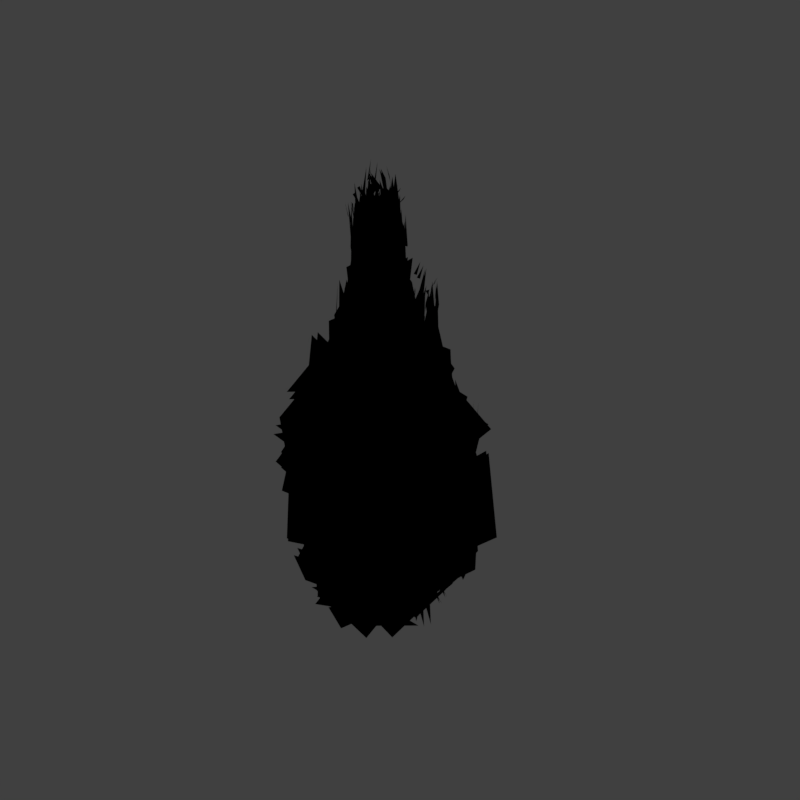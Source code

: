 # Source: wchg_V001.blend  (saved by Blender 2.79.0; exported with 4.5.12 LTS)
import bpy
from mathutils import Matrix  # noqa: F401  (used for matrix-valued properties, if any)

bpy.ops.wm.read_factory_settings(use_empty=True)
scene = bpy.context.scene
scene.name = 'Scene'

# ---- collections
col_collection_1 = bpy.data.collections.new('Collection 1'); scene.collection.children.link(col_collection_1)
col_collection_11 = bpy.data.collections.new('Collection 11'); scene.collection.children.link(col_collection_11)
col_collection_11.hide_render = True
col_collection_11.hide_viewport = True

# ---- materials (node trees are filled in below, after node groups)
mat_bark_001 = bpy.data.materials.new('Bark.001')
mat_bark_001.alpha_threshold = 0.0
mat_bark_001.use_transparent_shadow = False
mat_bark_001.diffuse_color = (0.3728, 0.2156, 0.1402, 1.0)
mat_bark_001.roughness = 0.5
mat_bark_001.specular_intensity = 0.173
mat_bark_001.line_color = (0.0, 0.0, 0.0, 1.0)
mat_bark_stump_001 = bpy.data.materials.new('Bark_stump.001')
mat_bark_stump_001.alpha_threshold = 0.0
mat_bark_stump_001.use_transparent_shadow = False
mat_bark_stump_001.roughness = 0.5
mat_bush_alpha_sansdisplace = bpy.data.materials.new('bush alpha sansdisplace')
mat_bush_alpha_sansdisplace.alpha_threshold = 0.0
mat_bush_alpha_sansdisplace.use_transparent_shadow = False
mat_bush_alpha_sansdisplace.diffuse_color = (0.04854, 0.2575, 0.05741, 1.0)
mat_bush_alpha_sansdisplace.specular_color = (0.07653, 0.1751, 0.1558)
mat_bush_alpha_sansdisplace.roughness = 0.5
mat_bush_alpha_sansdisplace.specular_intensity = 0.8498
mat_bush = bpy.data.materials.new('Bush')
mat_bush.alpha_threshold = 0.0
mat_bush.use_transparent_shadow = False
mat_bush.diffuse_color = (0.009864, 0.1252, 0.05518, 1.0)
mat_bush.specular_color = (0.07079, 0.1989, 0.149)
mat_bush.roughness = 0.5
mat_bush.specular_intensity = 1.0
mat_material = bpy.data.materials.new('Material')
mat_material.alpha_threshold = 0.0
mat_material.use_transparent_shadow = False
mat_material.roughness = 0.5
mat_material.line_color = (0.0, 0.0, 0.0, 1.0)

# ---- material node trees

# ---- world
world_world = bpy.data.worlds.new('World'); scene.world = world_world
world_world.color = (0.05088, 0.05088, 0.05088)
world_world.use_sun_shadow = False
world_world.sun_shadow_jitter_overblur = 0.0
world_world.cycles.sampling_method = 'MANUAL'

# ---- cameras
cam_camera = bpy.data.cameras.new('Camera')
cam_camera.type = 'ORTHO'
cam_camera.sensor_fit = 'HORIZONTAL'
cam_camera.clip_start = 220.0
cam_camera.clip_end = 340.0
cam_camera.lens = 35.0
cam_camera.sensor_width = 1.0
cam_camera.sensor_height = 18.0
cam_camera.ortho_scale = 8.486
cam_camera.shift_x = -0.000345
cam_camera.shift_y = 0.25
cam_camera.dof.focus_distance = 0.0
cam_camera.dof.aperture_fstop = 128.0
cam_camera.dof.aperture_blades = 6

# ---- lights
light_lightdome = bpy.data.lights.new('LightDome', 'SUN')
light_lightdome.transmission_factor = 0.0
light_lightdome.angle = 0.1993
light_lightdome.energy = 0.3
light_lightdome.shadow_buffer_clip_start = 0.5
light_lightdome.shadow_soft_size = 0.1
light_lightdome.shadow_cascade_max_distance = 1000.0
light_fillerlight = bpy.data.lights.new('FillerLight', 'SUN')
light_fillerlight.transmission_factor = 0.0
light_fillerlight.angle = 0.9273
light_fillerlight.energy = 0.5
light_fillerlight.shadow_buffer_clip_start = 0.5
light_fillerlight.shadow_soft_size = 0.5
light_fillerlight.shadow_cascade_max_distance = 1000.0
light_mainlight = bpy.data.lights.new('MainLight', 'SUN')
light_mainlight.transmission_factor = 0.0
light_mainlight.angle = 0.9273
light_mainlight.energy = 1.3
light_mainlight.shadow_buffer_clip_start = 0.5
light_mainlight.shadow_soft_size = 0.5
light_mainlight.shadow_cascade_max_distance = 1000.0

# ---- meshes
me_circle_001 = bpy.data.meshes.new('Circle.001')
me_circle_001.from_pydata([(0.0, 1.0, 0.0), (-0.3827, 0.9239, 0.0), (-0.7071, 0.7071, 0.0), (-0.9239, 0.3827, 0.0), (-1.0, -4.371e-08, 0.0), (-0.9239, -0.3827, 0.0), (-0.7071, -0.7071, 0.0), (-0.3827, -0.9239, 0.0), (-1.51e-07, -1.0, 0.0), (0.3827, -0.9239, 0.0), (0.7071, -0.7071, 0.0), (0.9239, -0.3827, 0.0), (1.0, 1.192e-08, 0.0), (0.9239, 0.3827, 0.0), (0.7071, 0.7071, 0.0), (0.3827, 0.9239, 0.0), (0.0, 1.0, 1.9), (-0.3827, 0.9239, 1.9), (-0.7071, 0.7071, 1.9), (-0.9239, 0.3827, 1.9), (-1.0, -4.371e-08, 1.9), (-0.9239, -0.3827, 1.9), (-0.7071, -0.7071, 1.9), (-0.3827, -0.9239, 1.9), (-1.51e-07, -1.0, 1.9), (0.3827, -0.9239, 1.9), (0.7071, -0.7071, 1.9), (0.9239, -0.3827, 1.9), (1.0, 1.192e-08, 1.9), (0.9239, 0.3827, 1.9), (0.7071, 0.7071, 1.9), (0.3827, 0.9239, 1.9), (-4.005e-08, 2.794e-09, 1.9), (2.35, -2.806, 2.616), (-2.204, -2.757, 2.577), (-3.535, 1.59, 2.67), (1.887, 3.446, 2.534)], [], [(11, 27, 26, 10), (4, 20, 19, 3), (12, 28, 27, 11), (5, 21, 20, 4), (13, 29, 28, 12), (6, 22, 21, 5), (14, 30, 29, 13), (7, 23, 22, 6), (15, 31, 30, 14), (8, 24, 23, 7), (1, 17, 16, 0), (0, 16, 31, 15), (9, 25, 24, 8), (2, 18, 17, 1), (10, 26, 25, 9), (3, 19, 18, 2), (16, 32, 31), (25, 32, 24), (18, 32, 17), (26, 32, 25), (19, 32, 18), (27, 32, 26), (20, 32, 19), (28, 32, 27), (21, 32, 20), (29, 32, 28), (22, 32, 21), (30, 32, 29), (23, 32, 22), (31, 32, 30), (24, 32, 23), (17, 32, 16)])
me_circle_001.polygons.foreach_set('use_smooth', [True] * 32)
me_circle_001.polygons.foreach_set('material_index', [0, 0, 0, 0, 0, 0, 0, 0, 0, 0, 0, 0, 0, 0, 0, 0, 1, 1, 1, 1, 1, 1, 1, 1, 1, 1, 1, 1, 1, 1, 1, 1])
_uv = me_circle_001.uv_layers.new(name='UVMap')
_uv.uv.foreach_set('vector', [0.8256, 0.449, 0.03922, 0.449, 0.03922, 0.4719, 0.8256, 0.4719, 0.8256, 0.2426, 0.03922, 0.2426, 0.03922, 0.2655, 0.8256, 0.2655, 0.8256, 0.4261, 0.03922, 0.4261, 0.03922, 0.449, 0.8256, 0.449, 0.8256, 0.5866, 0.03922, 0.5866, 0.03922, 0.6095, 0.8256, 0.6095, 0.8256, 0.4031, 0.03922, 0.4031, 0.03922, 0.4261, 0.8256, 0.4261, 0.8256, 0.5637, 0.03922, 0.5637, 0.03922, 0.5866, 0.8256, 0.5866, 0.8256, 0.3802, 0.03922, 0.3802, 0.03922, 0.4031, 0.8256, 0.4031, 0.8256, 0.5407, 0.03922, 0.5407, 0.03922, 0.5637, 0.8256, 0.5637, 0.8256, 0.3573, 0.03922, 0.3573, 0.03922, 0.3802, 0.8256, 0.3802, 0.8256, 0.5178, 0.03922, 0.5178, 0.03922, 0.5407, 0.8256, 0.5407, 0.8256, 0.3114, 0.03922, 0.3114, 0.03922, 0.3343, 0.8256, 0.3343, 0.8256, 0.3343, 0.03922, 0.3343, 0.03922, 0.3573, 0.8256, 0.3573, 0.8256, 0.4949, 0.03922, 0.4949, 0.03922, 0.5178, 0.8256, 0.5178, 0.8256, 0.2885, 0.03922, 0.2885, 0.03922, 0.3114, 0.8256, 0.3114, 0.8256, 0.4719, 0.03922, 0.4719, 0.03922, 0.4949, 0.8256, 0.4949, 0.8256, 0.2655, 0.03922, 0.2655, 0.03922, 0.2885, 0.8256, 0.2885, 0.5, 1.0, 0.5, 0.5, 0.6913, 0.9619, 0.6913, 0.03806, 0.5, 0.5, 0.5, 0.0, 0.1464, 0.8536, 0.5, 0.5, 0.3087, 0.9619, 0.8536, 0.1464, 0.5, 0.5, 0.6913, 0.03806, 0.03806, 0.6913, 0.5, 0.5, 0.1464, 0.8536, 0.9619, 0.3087, 0.5, 0.5, 0.8536, 0.1464, 0.0, 0.5, 0.5, 0.5, 0.03806, 0.6913, 1.0, 0.5, 0.5, 0.5, 0.9619, 0.3087, 0.03806, 0.3087, 0.5, 0.5, 0.0, 0.5, 0.9619, 0.6913, 0.5, 0.5, 1.0, 0.5, 0.1464, 0.1464, 0.5, 0.5, 0.03806, 0.3087, 0.8536, 0.8536, 0.5, 0.5, 0.9619, 0.6913, 0.3087, 0.03806, 0.5, 0.5, 0.1464, 0.1464, 0.6913, 0.9619, 0.5, 0.5, 0.8536, 0.8536, 0.5, 0.0, 0.5, 0.5, 0.3087, 0.03806, 0.3087, 0.9619, 0.5, 0.5, 0.5, 1.0])
me_circle_001.materials.append(mat_bark_001)
me_circle_001.materials.append(mat_bark_stump_001)
me_circle_001.use_remesh_preserve_volume = False
me_circle_001.use_remesh_preserve_attributes = False
me_circle_001.use_mirror_vertex_groups = False
me_circle_001.update()
me_cube_001 = bpy.data.meshes.new('Cube.001')
me_cube_001.from_pydata([(-2.0, -2.0, 0.0), (-2.0, -2.0, 1.633), (-2.0, 2.0, 0.0), (-2.0, 2.0, 1.633), (2.0, -2.0, 0.0), (2.0, -2.0, 1.633), (2.0, 2.0, 0.0), (2.0, 2.0, 1.633)], [], [(0, 1, 3, 2), (2, 3, 7, 6), (6, 7, 5, 4), (4, 5, 1, 0), (2, 6, 4, 0), (7, 3, 1, 5)])
me_cube_001.use_remesh_preserve_volume = False
me_cube_001.use_remesh_preserve_attributes = False
me_cube_001.use_mirror_vertex_groups = False
me_cube_001.update()
me_plane = bpy.data.meshes.new('Plane')
me_plane.from_pydata([(-1.0, -1.0, 0.0), (1.0, -1.0, 0.0), (-1.0, 1.0, 0.0), (1.0, 1.0, 0.0), (-0.8333, -1.0, 0.0), (-0.5, -1.0, 0.0), (-0.1667, -1.0, 0.0), (0.1667, -1.0, 0.0), (0.5, -1.0, 0.0), (0.8333, -1.0, 0.0), (0.8333, 1.0, 0.0), (0.5, 1.0, 0.0), (0.1667, 1.0, 0.0), (-0.1667, 1.0, 0.0), (-0.5, 1.0, 0.0), (-0.8333, 1.0, 0.0), (-1.0, 0.0, 0.0), (1.0, 0.0, 0.0), (-0.8333, 0.0, 0.0), (-0.5, 0.0, 0.0), (-0.1667, 0.0, 0.0), (0.1667, 0.0, 0.0), (0.5, 0.0, 0.0), (0.8333, 0.0, 0.0)], [], [(23, 17, 3, 10), (16, 18, 15, 2), (20, 13, 14, 19), (21, 12, 13, 20), (22, 11, 12, 21), (23, 10, 11, 22), (4, 5, 19, 18), (8, 9, 23, 22), (7, 8, 22, 21), (6, 7, 21, 20), (5, 6, 20, 19), (0, 4, 18, 16), (9, 1, 17, 23), (19, 14, 15, 18)])
me_plane.use_remesh_preserve_volume = False
me_plane.use_remesh_preserve_attributes = False
me_plane.use_mirror_vertex_groups = False
me_plane.update()
me_icosphere_001 = bpy.data.meshes.new('Icosphere.001')
me_icosphere_001.from_pydata([(-0.101, 0.1, 2.053), (0.04928, 0.3112, 1.347), (-0.03143, 0.09605, -0.1543), (-0.08874, 0.04922, 2.098), (0.0977, -0.02429, 2.025), (0.07636, -0.05538, 1.725), (0.2928, 0.2193, 1.302), (0.3912, 0.2455, 0.2032), (0.2099, 0.3026, -0.1414), (0.02355, 0.1634, -0.1298), (0.1083, -0.05709, 2.043), (0.1279, -0.07555, 1.703), (0.3244, -0.165, 1.552), (0.6576, 0.2307, 0.5388), (0.5348, -0.05165, 0.07031), (0.2122, 0.03775, -0.06918), (0.02902, -0.2086, 2.048), (0.08595, -0.1808, 1.969), (0.2126, -0.2567, 1.243), (0.2364, -0.04915, 0.03577), (0.2426, -0.1357, -0.1111), (0.08884, -0.06788, -0.1046), (-0.01144, -0.2142, 2.069), (0.03206, -0.1694, 1.807), (0.06279, -0.2454, 1.46), (-0.1347, -0.3575, 0.217), (0.08234, -0.459, -0.01264), (-0.06284, -0.1326, -0.1435), (-0.1444, -0.07982, 2.0), (-0.1156, -0.07807, 2.031), (-0.1607, -0.2481, 1.292), (-0.1548, -0.09956, 0.1328), (-0.3756, -0.2874, -0.04943), (-0.1347, -0.09797, -0.1064), (-0.1418, -0.02377, 1.903), (-0.1902, 0.05224, 1.826), (-0.3, -0.01162, 1.382), (-0.7331, -0.06225, 0.1807), (-0.3348, 0.03262, 0.02048), (-0.1343, 0.09163, -0.06614), (-0.1454, 0.091, 2.116), (-0.1103, 0.1434, 1.706), (-0.2475, 0.2423, 1.33), (-0.05936, 0.2756, 0.07258), (-0.1885, 0.285, -0.06532), (-0.07452, 0.1069, -0.1208), (-0.06311, 0.1788, 1.753), (0.07377, 0.3627, 0.06043), (-0.03334, 0.4825, -0.09852), (0.08558, 0.3206, -0.09812), (0.26, 0.4112, 1.094), (0.4651, 0.5579, 0.8358), (0.2209, 0.4484, 0.295), (0.448, 0.01797, 1.362), (0.4781, 0.2432, 0.8028), (0.4858, 0.2071, 0.9961), (0.224, -0.4694, 1.332), (0.4386, -0.5946, 0.7286), (0.5016, -0.1241, 0.2379), (-0.01091, -0.4048, 1.336), (0.2166, -0.4129, 1.046), (-0.08131, -0.5517, 0.8036), (-0.4351, -0.371, 1.162), (-0.5309, -0.5865, 1.046), (-0.4152, -0.2246, 0.6255), (-0.4247, -0.05955, 1.275), (-0.7087, -0.1124, 1.005), (-0.6711, -0.1171, 0.8168), (-0.3138, 0.3214, 1.248), (-0.3213, 0.3501, 0.9226), (-0.0515, 0.473, 0.7562), (-0.04763, 0.4334, 1.13), (-0.1174, 0.6171, 1.137), (0.353, 0.4094, 0.6609), (0.3187, 0.5267, 0.04431), (0.5758, -0.123, 0.2275), (0.4417, -0.315, 0.1826), (0.03494, -0.252, -0.05221), (-0.3131, -0.3669, 0.3058), (-0.5252, 0.0894, 0.1306), (-0.1684, 0.3462, 0.1711), (-0.1541, 0.4045, 0.1148), (0.1392, 0.212, 1.679), (0.1875, -0.1115, 1.669), (0.2028, -0.2338, 1.474), (-0.06327, -0.234, 1.767), (-0.2323, -0.2498, 1.548), (-0.2411, 0.01468, 1.683), (-0.1723, 0.1863, 1.656), (-0.04642, 0.2385, 1.546), (0.04149, 0.2361, 1.564), (-0.04922, 0.2532, 1.659), (0.04367, 0.1096, 1.613), (-0.05834, 0.3656, 1.336), (0.08987, 0.2442, 1.546), (-0.03577, 0.3165, 1.522), (0.05869, 0.06762, 1.994), (0.02752, 0.04663, 2.069), (0.08686, 0.08826, 2.23), (0.02313, 0.09926, 2.055), (-0.0729, 0.14, 2.164), (-0.03328, 0.08885, 2.198), (0.1335, -0.2897, 1.621), (0.2375, -0.1362, 1.53), (0.3261, -0.1205, 1.296), (0.2975, -0.1801, 1.313), (0.3262, -0.4755, 1.068), (0.3323, -0.1237, 1.096), (-0.09943, -0.1774, 2.055), (-0.1744, -0.1311, 2.139), (-0.1547, -0.1341, 2.151), (-0.05008, -0.1712, 1.893), (-0.0002772, -0.1484, 1.929), (-0.1087, -0.1604, 2.084), (-0.1961, -0.03961, 1.994), (-0.1399, -0.01026, 1.982), (-0.1575, 0.008652, 1.816), (-0.172, -0.08416, 1.914), (-0.1565, -0.1079, 1.953), (-0.09631, -0.1288, 1.751), (-0.3659, -0.2018, 0.2818), (-0.2253, -0.2836, 0.5568), (-0.1493, -0.49, 0.2007), (-0.06635, -0.4875, 0.5561), (0.06097, -0.1645, 0.08456), (0.1153, -0.4401, 0.216), (-0.1392, 0.2297, -0.1288), (0.01914, 0.1146, -0.08798), (-0.02743, 0.1489, -0.09397), (-0.01954, 0.2142, -0.1317), (0.1363, 0.1989, -0.04652), (0.01367, 0.1517, -0.07174), (-0.395, 0.07678, -0.03738), (-0.4878, -0.04018, -0.06541), (-0.36, 0.05113, -0.1138), (-0.2288, 0.08041, -0.1404), (-0.1545, 0.1411, -0.1393), (-0.132, 0.1222, -0.1249), (-0.1364, 0.09216, 1.996), (-0.04172, 0.05485, 1.732), (-0.1684, 0.098, 1.948), (-0.1807, 0.1559, 1.569), (-0.1167, 0.1367, 1.68), (-0.1766, 0.123, 1.612), (0.05361, 0.3972, 0.3762), (-0.07413, 0.6074, 0.06726), (0.09661, 0.5029, 0.109), (-0.07953, 0.5018, 0.05313), (0.07224, 0.303, -0.009519), (0.1337, 0.3972, 0.01853), (0.28, 0.5785, 1.002), (-0.09685, 0.7621, 0.944), (0.09362, 0.447, 1.202), (-0.09237, 0.657, 0.3793), (-0.02101, 0.2454, 0.9504), (-0.0367, 0.8183, 0.862), (0.03908, -0.08016, 2.206), (0.07273, -0.1618, 2.082), (0.01282, -0.165, 2.066), (0.06867, -0.03806, 2.23), (0.1077, -0.1093, 1.895), (0.09646, 0.04665, 2.187), (0.1045, -0.1631, 2.003), (0.1848, -0.06705, 1.856), (0.1936, 0.01848, 1.864), (0.1069, -0.1782, 1.786), (-0.007111, -0.132, 1.763), (0.1513, -0.1059, 1.881), (0.5325, -0.2729, 0.9208), (0.7087, -0.216, 0.3107), (0.4345, 0.1017, 0.3493), (0.1128, -0.5402, 0.3019), (0.5458, -0.2114, 0.9525), (0.2667, -0.5214, 0.8475), (0.2157, -0.1397, 1.772), (0.08541, -0.2185, 1.72), (0.1954, -0.04218, 1.503), (0.2406, -0.4749, 1.155), (0.5334, -0.1523, 0.8268), (0.5131, -0.2921, 1.134), (-0.01416, -0.02263, -0.04295), (-0.1728, -0.01523, -0.1405), (-0.1311, 0.0288, -0.1406), (0.01081, -0.1695, -0.09599), (0.05918, -0.08222, -0.1035), (-0.01796, -0.078, -0.1481), (-0.2968, -0.2175, -0.07722), (-0.1794, -0.1115, -0.08968), (-0.1729, -0.3372, -0.02805), (-0.1993, -0.02887, 1.513), (-0.3064, -0.01522, 1.655), (-0.2599, -0.03971, 1.527), (-0.6056, -0.1465, 0.5914), (-0.5827, 0.2485, 0.7381), (-0.331, 0.2798, 0.5235), (-0.4981, 0.5482, 0.5137), (-0.6597, 0.4523, 0.7369), (-0.4539, 0.355, 0.89), (-0.5231, -0.05615, 0.07508), (-0.5256, -0.01626, 0.2316), (-0.4588, 0.05711, -0.009019), (-0.2786, 0.3838, 0.0009856), (-0.271, 0.1911, 0.2717), (-0.3697, 0.2046, 0.04425), (-0.33, 0.1866, 1.131), (-0.4149, 0.1463, 0.9768), (-0.2952, 0.4848, 1.093), (-0.3615, 0.2, -0.02656), (-0.193, 0.3181, 0.02069), (-0.102, 0.2733, 0.009571), (0.0628, -0.4159, 1.23), (-0.1181, -0.4665, 1.083), (0.1431, -0.3429, 1.068), (-0.1572, -0.2225, 1.08), (-0.2425, -0.3028, 1.176), (-0.3072, -0.3575, 1.301), (0.1502, 0.01111, 1.581), (0.12, 0.2642, 1.612), (0.2019, 0.1293, 1.542), (0.3077, -0.02534, 1.588), (0.2364, 0.08615, 1.64), (0.2625, 0.1302, 1.556), (0.1638, 0.2482, 1.515), (0.2033, 0.3649, 1.402), (0.2842, 0.0868, 1.524), (0.387, 0.15, 1.356), (0.3106, 0.06717, 1.58), (0.374, -0.03115, 1.228), (0.1785, 0.04689, 0.4891), (-0.01881, 0.4359, 0.4392), (0.2451, 0.4754, 0.04457), (0.146, 0.3697, 0.266), (0.3922, 0.1969, 0.3849), (0.3792, 0.1754, 0.03074), (0.4452, 0.1169, 0.04803), (0.2909, 0.3984, 0.09224), (0.3202, 0.08874, -0.03233), (0.178, 0.1512, -0.06008), (0.1249, 0.1008, -0.08603), (0.09951, 0.09491, -0.1502), (-0.003659, 0.4092, 1.307), (0.1327, 0.4674, 1.206), (0.08553, 0.2228, 1.288), (-0.1156, 0.1245, 2.169), (-0.1904, 0.01109, 2.199), (-0.1195, 0.03983, 1.972), (0.5934, -0.04875, 0.1426), (0.5176, 0.2588, 0.05644), (0.4857, -0.1953, 0.6057), (0.5008, 0.1847, -0.0223), (0.3974, -0.1365, -0.01199), (0.5451, 0.07339, 0.2889), (0.2996, -0.1773, -0.06486), (0.2881, 0.1133, -0.1656), (0.3931, -0.2242, 0.06015), (0.06229, 0.04426, -0.1016), (0.08951, -0.06267, -0.1555), (0.112, -0.03152, -0.1459), (0.3757, -0.5222, 0.1661), (0.2629, -0.1133, -0.05874), (0.359, -0.3039, -0.01177), (0.03395, -0.484, 0.02513), (0.1074, -0.5022, 0.1101), (-0.08451, -0.6048, 0.2306), (0.3248, -0.3903, 0.007725), (0.346, -0.4337, 0.04202), (0.234, -0.2762, -0.06987), (0.1537, -0.1209, -0.1099), (0.03328, -0.1039, -0.1633), (0.05056, -0.1267, -0.1401), (-0.08035, -0.1411, 1.966), (-0.059, -0.1782, 1.959), (-0.04764, -0.146, 1.706), (0.04876, -0.2138, 1.606), (-0.01229, -0.3091, 1.513), (0.09239, -0.1883, 1.485), (-0.262, -0.2414, 1.367), (-0.2816, -0.2431, 1.506), (-0.1512, -0.2226, 1.376), (-0.08102, -0.3827, 1.508), (0.1093, -0.2732, 1.285), (0.002102, -0.4129, 1.303), (-0.1199, -0.808, 0.7517), (0.06695, -0.2744, 0.7893), (-0.05108, -0.6695, 1.107), (0.1023, -0.2264, 0.4206), (-0.1514, -0.3733, 0.517), (0.2317, -0.371, 0.8266), (-0.1531, -0.1007, 2.019), (-0.1403, 0.0113, 2.009), (-0.1755, -0.0413, 2.101), (-0.1211, -0.2029, 1.469), (-0.1817, -0.1669, 1.63), (-0.1532, -0.204, 1.63), (-0.6456, -0.4615, 0.8951), (-0.287, -0.563, 0.9746), (-0.2952, -0.5082, 0.8247), (-0.1084, -0.1844, 0.5788), (-0.4358, -0.5696, 0.7762), (-0.4571, -0.4854, 0.5943), (-0.1661, -0.3548, 0.08241), (-0.3896, -0.1963, 0.1289), (-0.2425, -0.1759, -0.03327), (-0.317, 0.005468, 1.445), (-0.3072, -0.02437, 1.339), (-0.2878, 0.01247, 1.514), (-0.3634, -0.006861, 1.095), (-0.4762, 0.0981, 1.214), (-0.4344, -0.0124, 1.177), (0.02823, 0.1338, 1.766), (0.04501, 0.1888, 1.822), (0.04332, 0.0112, 1.679), (-0.2304, 0.2654, 1.419), (-0.2687, 0.2351, 1.452), (-0.1753, 0.2221, 1.485), (-0.2912, 0.2884, 1.125), (-0.2018, 0.1287, 1.235), (-0.1599, 0.3696, 1.196), (-0.154, 0.08563, 0.3493), (-0.528, 0.283, 0.1809), (-0.1264, 0.2762, 0.3086), (0.0639, 0.4434, 0.368), (-0.2769, 0.4712, 0.3068), (-0.008087, 0.1674, 0.3999), (0.3627, 0.09875, 1.337), (0.3249, 0.3294, 1.391), (0.4812, 0.2356, 1.086), (0.3734, 0.4863, 1.172), (0.4999, 0.1754, 1.178), (0.5477, 0.129, 0.8419), (-0.002698, 0.02449, 2.084), (0.07273, -0.0365, 1.992), (-0.004727, -0.07786, 2.311), (-0.05832, -0.1654, 2.232), (-0.1177, -0.1566, 2.087), (-0.166, -0.08689, 2.126), (-0.1102, -0.02391, 2.009), (0.1037, 0.1507, 1.757), (0.1822, 0.06779, 1.85), (0.1359, 0.01067, 1.671), (0.2323, 0.04211, 0.9187), (0.3953, 0.553, 0.9049), (0.6009, 0.1736, 0.3888), (0.4744, -0.326, 0.3113), (0.1974, -0.3818, 0.07726), (0.2745, -0.5005, 0.5351), (0.03588, -0.2106, -0.09183), (0.007335, -0.3841, -0.0675), (-0.0578, -0.476, -0.07112), (-0.3313, 0.2529, 0.117), (-0.609, 0.02678, 0.3188), (-0.5013, -0.04965, 0.5156), (-0.03035, 0.141, -0.1435), (0.02794, 0.107, -0.1287), (0.02718, 0.06488, -0.1219), (0.03604, 0.04912, -0.09026), (0.03041, 0.004371, -0.1069), (-0.03652, -0.02443, -0.1405), (0.0225, 0.03085, -0.1307), (0.3948, 0.1783, 1.09), (0.2979, -0.1677, 1.328), (0.4365, -0.1444, 1.067), (0.4467, 0.1798, 1.143), (0.4736, -0.2241, 0.773), (0.3618, -0.1953, 1.187), (-0.4807, 0.06354, 0.8895), (-0.4255, -0.2032, 1.072), (-0.5605, 0.1194, 1.07)], [], [(352, 130, 239), (90, 93, 313, 142), (118, 291, 273, 270), (99, 330, 96), (347, 184, 267, 264), (340, 169, 247, 229), (111, 108, 119, 271), (272, 275, 174, 166), (353, 238, 256), (292, 190, 304, 278), (189, 115, 138, 141), (98, 331, 161), (354, 257, 268), (175, 274, 280, 103), (216, 219, 225, 222), (159, 332, 156), (183, 348, 186, 180), (203, 318, 321, 145), (311, 339, 217, 91), (355, 269, 185), (320, 201, 198, 351), (300, 121, 350, 200), (158, 333, 112), (148, 129, 126, 208), (303, 306, 214, 277), (101, 97, 337, 310), (250, 253, 235, 232), (113, 334, 110), (252, 255, 237, 234), (261, 346, 265, 258), (288, 114, 117, 109), (356, 27, 182), (228, 246, 249, 231), (301, 187, 26, 263), (176, 220, 162, 165), (357, 181, 137), (120, 302, 262, 123), (316, 241, 151, 205), (28, 335, 290), (236, 9, 49, 149), (307, 365, 295, 215), (160, 157, 167, 163), (358, 136, 127), (233, 8, 147, 144), (289, 336, 245), (2, 128, 131), (243, 3, 100), (266, 21, 15, 254), (363, 170, 341, 328), (322, 154, 342, 230), (150, 153, 196, 204), (276, 213, 210, 279), (202, 146, 48, 207), (312, 315, 308, 305), (360, 106, 178, 362), (361, 54, 327, 324), (192, 366, 206, 195), (73, 47, 319, 197), (344, 259, 251, 248), (177, 282, 285, 172), (284, 294, 297, 287), (286, 124, 343, 173), (92, 218, 223, 95), (227, 359, 325, 224), (171, 19, 13, 168), (367, 194, 299, 63), (193, 349, 122, 298), (55, 364, 57, 58), (102, 281, 212, 105), (64, 31, 125, 61), (329, 52, 155, 152), (260, 20, 14, 75), (317, 69, 66, 65), (29, 116, 191, 293), (244, 140, 35, 34), (211, 283, 179, 56), (143, 139, 309, 89), (88, 42, 36, 87), (60, 59, 62, 296), (132, 209, 45, 135), (83, 84, 104, 226), (85, 86, 30, 24), (44, 133, 199, 80), (78, 79, 134, 188), (41, 40, 0, 46), (323, 7, 74, 81), (25, 77, 76, 345), (326, 51, 72, 242), (6, 50, 240, 94), (18, 107, 53, 12), (38, 39, 33, 32), (10, 164, 338, 4), (11, 221, 82, 5), (1, 71, 68, 314), (22, 23, 17, 16), (70, 43, 37, 67)])
me_icosphere_001.polygons.foreach_set('use_smooth', [True] * 96)
me_icosphere_001.materials.append(mat_bush_alpha_sansdisplace)
me_icosphere_001.materials.append(mat_bush)
me_icosphere_001.use_remesh_preserve_volume = False
me_icosphere_001.use_remesh_preserve_attributes = False
me_icosphere_001.use_mirror_vertex_groups = False
me_icosphere_001.update()
me_cube_002 = bpy.data.meshes.new('Cube.002')
me_cube_002.from_pydata([(2.0, 0.1, 0.0), (2.0, 0.0, 0.0), (-2.0, 8.941e-09, 0.0), (-2.0, 0.1, 0.0), (2.0, 0.1, 3.266), (2.0, -2.98e-08, 3.266), (-2.0, 1.788e-08, 3.266), (-2.0, 0.1, 3.266)], [], [(0, 1, 2, 3), (4, 7, 6, 5), (0, 4, 5, 1), (1, 5, 6, 2), (2, 6, 7, 3), (4, 0, 3, 7)])
_uv = me_cube_002.uv_layers.new(name='UVMap')
_uv.uv.foreach_set('vector', [0.7247, 0.006895, 0.7247, 1.373e-05, 1.0, 8.301e-06, 1.0, 0.00689, 0.5, 0.006899, 0.2247, 0.006898, 0.2247, 1.667e-05, 0.5, 1.803e-05, 0.7247, 0.006895, 0.5, 0.006899, 0.5, 1.803e-05, 0.7247, 1.373e-05, 1.0, 0.0, 1.0, 1.0, 0.0, 1.0, 1.655e-07, 0.0, 8.301e-06, 1.785e-05, 0.2247, 1.667e-05, 0.2247, 0.006898, 8.301e-06, 0.0069, 1.0, 1.0, 1.0, 0.0, 3.31e-07, 0.0, 1.655e-07, 1.0])
me_cube_002.materials.append(mat_material)
me_cube_002.use_remesh_preserve_volume = False
me_cube_002.use_remesh_preserve_attributes = False
me_cube_002.use_mirror_vertex_groups = False
me_cube_002.update()
me_icosphere_000 = bpy.data.meshes.new('Icosphere.000')
me_icosphere_000.from_pydata([(0.001698, 0.06014, 1.899), (0.01022, 0.3274, 1.393), (1.709e-06, -5.026e-05, -0.01476), (0.0009155, 0.0002492, 1.987), (0.04259, 0.0414, 1.903), (0.07688, 0.07464, 1.731), (0.2497, 0.2453, 1.396), (0.2461, 0.2415, 0.4652), (0.2659, 0.263, 0.1142), (0.1403, 0.1351, 0.01098), (0.06095, 0.0004564, 1.899), (0.1033, 0.000896, 1.723), (0.3605, 0.00597, 1.396), (0.4441, -0.0001255, 0.473), (0.3742, -0.002112, 0.1142), (0.1696, -0.003174, 0.01098), (0.04286, -0.04072, 1.903), (0.07631, -0.07233, 1.731), (0.2372, -0.2208, 1.394), (0.3141, -0.3145, 0.4682), (0.2633, -0.2662, 0.1142), (0.1134, -0.1177, 0.01098), (0.001735, -0.06036, 1.899), (0.004581, -0.1041, 1.725), (0.01544, -0.3191, 1.398), (-6.201e-05, -0.3758, 0.4682), (-0.001844, -0.3745, 0.1142), (-0.003159, -0.1756, 0.01098), (-0.0401, -0.0413, 1.903), (-0.07067, -0.07289, 1.727), (-0.2227, -0.2432, 1.396), (-0.2607, -0.2605, 0.4682), (-0.2628, -0.266, 0.112), (-0.122, -0.1178, 0.01098), (-0.05924, -0.0004875, 1.9), (-0.102, 0.001553, 1.73), (-0.2929, -0.001749, 1.397), (-0.4631, 0.0001828, 0.4682), (-0.3729, -0.00334, 0.1129), (-0.1984, -0.0002238, 0.009802), (-0.04201, 0.04278, 1.9), (-0.07188, 0.07499, 1.727), (-0.2411, 0.2536, 1.396), (-0.2379, 0.2384, 0.4682), (-0.2689, 0.2625, 0.1159), (-0.1122, 0.1122, 0.01177), (0.00318, 0.1081, 1.723), (0.002717, 0.363, 0.4662), (-0.001484, 0.3743, 0.1157), (0.003482, 0.1926, 0.01098), (0.3341, 0.3066, 1.19), (0.3733, 0.3467, 0.9498), (0.2935, 0.2837, 0.6976), (0.424, -0.003807, 1.188), (0.478, 0.00339, 0.9463), (0.4562, -0.004424, 0.7033), (0.2993, -0.2728, 1.191), (0.3433, -0.3183, 0.9497), (0.325, -0.3126, 0.6965), (0.03115, -0.4073, 1.193), (0.01846, -0.5018, 0.9498), (0.01172, -0.3824, 0.6999), (-0.2589, -0.289, 1.19), (-0.3486, -0.3705, 0.9532), (-0.287, -0.2972, 0.7024), (-0.4205, -0.002276, 1.19), (-0.5096, -0.002781, 0.9498), (-0.4884, -0.000673, 0.6999), (-0.2729, 0.3033, 1.188), (-0.2829, 0.3013, 0.9463), (-0.3258, 0.3314, 0.6999), (0.03129, 0.389, 1.194), (0.02227, 0.5284, 0.9522), (0.005734, 0.4774, 0.6999), (0.2988, 0.3087, 0.2872), (0.4297, 0.00244, 0.289), (0.3033, -0.3048, 0.2872), (-0.0008681, -0.43, 0.2872), (-0.3057, -0.3011, 0.2855), (-0.4297, 0.006916, 0.2872), (-0.2988, 0.3087, 0.2872), (8.813e-06, 0.431, 0.2872), (0.1492, 0.1439, 1.558), (0.2456, -0.001548, 1.554), (0.1663, -0.1636, 1.558), (0.000523, -0.2297, 1.557), (-0.1868, -0.1853, 1.554), (-0.2442, 0.001265, 1.56), (-0.1622, 0.1665, 1.557), (0.004262, 0.2155, 1.553)], [], [(2, 49, 9), (89, 1, 42, 88), (29, 86, 85, 23), (0, 3, 4), (26, 27, 21, 20), (52, 55, 13, 7), (22, 28, 29, 23), (23, 85, 84, 17), (2, 9, 15), (86, 87, 36, 30), (87, 35, 41, 88), (4, 3, 10), (2, 15, 21), (84, 85, 24, 18), (82, 83, 12, 6), (10, 3, 16), (27, 26, 32, 33), (80, 43, 47, 81), (46, 5, 82, 89), (2, 21, 27), (43, 80, 79, 37), (78, 31, 37, 79), (16, 3, 22), (48, 49, 45, 44), (36, 65, 62, 30), (0, 4, 5, 46), (75, 14, 8, 74), (22, 3, 28), (14, 15, 9, 8), (77, 26, 20, 76), (34, 35, 29, 28), (2, 27, 33), (7, 13, 75, 74), (78, 32, 26, 77), (84, 83, 11, 17), (2, 33, 39), (31, 78, 77, 25), (68, 71, 72, 69), (28, 3, 34), (8, 9, 49, 48), (65, 66, 63, 62), (10, 16, 17, 11), (2, 39, 45), (74, 8, 48, 81), (34, 3, 40), (2, 45, 49), (40, 3, 0), (20, 21, 15, 14), (54, 55, 52, 51), (47, 73, 52, 7), (72, 73, 70, 69), (30, 62, 59, 24), (80, 81, 48, 44), (42, 68, 65, 36), (53, 56, 57, 54), (53, 54, 51, 50), (67, 66, 69, 70), (73, 47, 43, 70), (19, 76, 75, 13), (57, 60, 61, 58), (60, 63, 64, 61), (61, 25, 19, 58), (89, 82, 6, 1), (12, 53, 50, 6), (58, 19, 13, 55), (66, 67, 64, 63), (67, 37, 31, 64), (55, 54, 57, 58), (18, 24, 59, 56), (64, 31, 25, 61), (51, 52, 73, 72), (76, 20, 14, 75), (68, 69, 66, 65), (29, 35, 87, 86), (40, 41, 35, 34), (59, 60, 57, 56), (88, 41, 46, 89), (88, 42, 36, 87), (60, 59, 62, 63), (38, 44, 45, 39), (83, 84, 18, 12), (85, 86, 30, 24), (44, 38, 79, 80), (78, 79, 38, 32), (41, 40, 0, 46), (47, 7, 74, 81), (25, 77, 76, 19), (50, 51, 72, 71), (6, 50, 71, 1), (18, 56, 53, 12), (38, 39, 33, 32), (10, 11, 5, 4), (11, 83, 82, 5), (1, 71, 68, 42), (22, 23, 17, 16), (70, 43, 37, 67)])
me_icosphere_000.polygons.foreach_set('use_smooth', [True] * 96)
me_icosphere_000.materials.append(mat_bush_alpha_sansdisplace)
me_icosphere_000.materials.append(mat_bush)
me_icosphere_000.use_remesh_preserve_volume = False
me_icosphere_000.use_remesh_preserve_attributes = False
me_icosphere_000.use_mirror_vertex_groups = False
me_icosphere_000.update()
lat_lattice_001 = bpy.data.lattices.new('Lattice.001')
lat_lattice_001.interpolation_type_u = 'KEY_LINEAR'
lat_lattice_001.interpolation_type_v = 'KEY_LINEAR'
lat_lattice_001.interpolation_type_w = 'KEY_LINEAR'
lat_lattice_001.points.foreach_set('co_deform', [-0.5, -0.5, -0.5, 0.5, -0.5, -0.5, -0.5, 0.5, -0.5, 0.5, 0.5, -0.5, -0.5, -0.5, 0.5, 0.5, -0.5, 0.5, -0.5, 0.5, 0.5, 0.5, 0.5, 0.5])

# ---- objects
ob_circle_000 = bpy.data.objects.new('Circle.000', me_circle_001)
ob_rig = bpy.data.objects.new('Rig', None)
ob_verticaljoint = bpy.data.objects.new('VerticalJoint', None)
ob_lightdome = bpy.data.objects.new('LightDome', light_lightdome)
ob_fillerlight = bpy.data.objects.new('FillerLight', light_fillerlight)
ob_mainlight = bpy.data.objects.new('Mainlight', light_mainlight)
ob_camera = bpy.data.objects.new('Camera', cam_camera)
ob_cube_001 = bpy.data.objects.new('Cube.001', me_cube_001)
ob_lattice = bpy.data.objects.new('Lattice', lat_lattice_001)
ob_plane = bpy.data.objects.new('Plane', me_plane)
ob_icosphere_006 = bpy.data.objects.new('Icosphere.006', me_icosphere_001)
ob_icosphere_005 = bpy.data.objects.new('Icosphere.005', me_icosphere_001)
ob_icosphere_004 = bpy.data.objects.new('Icosphere.004', me_icosphere_001)
ob_icosphere_002 = bpy.data.objects.new('Icosphere.002', me_icosphere_001)
ob_icosphere_001 = bpy.data.objects.new('Icosphere.001', me_icosphere_001)
ob_wall = bpy.data.objects.new('Wall', me_cube_002)
ob_circle_004 = bpy.data.objects.new('Circle.004', me_circle_001)
ob_icosphere_000 = bpy.data.objects.new('Icosphere.000', me_icosphere_000)

# ---- transforms, parenting, visibility, modifiers, constraints
ob_circle_000.location = (0.5, 0.1, 0.0)
ob_circle_000.scale = (0.14, 0.14, 0.63)
ob_circle_000.lineart.crease_threshold = 0.0
ob_rig.location = (0.0, 0.0, 0.0)
ob_rig.rotation_mode = 'YXZ'
ob_rig.rotation_euler = (0.0, 0.0, -0.7854)
ob_rig.empty_image_offset = (0.0, 0.0)
ob_rig.hide_select = True
ob_rig.lineart.crease_threshold = 0.0
ob_verticaljoint.parent = ob_rig
ob_verticaljoint.location = (0.0, 0.0, 0.0)
ob_verticaljoint.empty_image_offset = (0.0, 0.0)
ob_verticaljoint.hide_select = True
ob_verticaljoint.lineart.crease_threshold = 0.0
ob_lightdome.parent = ob_verticaljoint
ob_lightdome.location = (0.0, 0.0, 0.0)
ob_lightdome.hide_select = True
ob_lightdome.lineart.crease_threshold = 0.0
ob_fillerlight.parent = ob_verticaljoint
ob_fillerlight.location = (0.0, 0.0, 0.0)
ob_fillerlight.rotation_euler = (0.0, -1.265, 2.007)
ob_fillerlight.hide_select = True
ob_fillerlight.lineart.crease_threshold = 0.0
ob_mainlight.parent = ob_verticaljoint
ob_mainlight.location = (0.0, 0.0, 0.0)
ob_mainlight.rotation_euler = (1.178, 0.0, 1.571)
ob_mainlight.hide_select = True
ob_mainlight.lineart.crease_threshold = 0.0
ob_camera.parent = ob_verticaljoint
ob_camera.location = (0.0, -241.9, 139.7)
ob_camera.rotation_euler = (1.047, 0.0, 0.0)
ob_camera.hide_select = True
ob_camera.lineart.crease_threshold = 0.0
ob_cube_001.location = (0.0, 0.0, 0.0)
ob_cube_001.scale = (1.0, 1.0, 0.5)
ob_cube_001.hide_render = True
ob_cube_001.display_type = 'WIRE'
ob_cube_001.lineart.crease_threshold = 0.0
_m = ob_cube_001.modifiers.new('Array', 'ARRAY')
_m.count = 4
_m.constant_offset_displace = (0.0, 0.0, 0.0)
_m.relative_offset_displace = (0.0, 0.0, 1.0)
ob_lattice.location = (0.0, 0.0, 2.0)
ob_lattice.scale = (4.0, 4.0, 4.0)
ob_lattice.lineart.crease_threshold = 0.0
ob_plane.location = (0.0, 0.0, 0.0)
ob_plane.scale = (2.0, 2.0, 2.0)
ob_plane.hide_viewport = True
ob_plane.hide_render = True
ob_plane.lineart.crease_threshold = 0.0
_m = ob_plane.modifiers.new('Lattice', 'LATTICE')
_m.object = ob_lattice
ob_icosphere_006.parent = ob_plane
ob_icosphere_006.matrix_parent_inverse = Matrix(((1.0, 0.0, 0.0, -1.667), (0.0, 1.0, 0.0, -0.0), (0.0, 0.0, 1.0, -0.0), (0.0, 0.0, 0.0, 1.0)))
ob_icosphere_006.location = (1.667, 0.1558, 0.0)
ob_icosphere_006.scale = (0.7003, 0.7003, 1.128)
ob_icosphere_006.lineart.crease_threshold = 0.0
_m = ob_icosphere_006.modifiers.new('Solidify', 'SOLIDIFY')
_m.thickness = 0.053
_m.material_offset = 1
_m.use_rim = False
_m.nonmanifold_thickness_mode = 'FIXED'
_m.nonmanifold_merge_threshold = 0.0003
ob_icosphere_005.parent = ob_plane
ob_icosphere_005.matrix_parent_inverse = Matrix(((1.0, 0.0, 0.0, -1.0), (0.0, 1.0, 0.0, 0.0), (0.0, 0.0, 1.0, 0.0), (0.0, 0.0, 0.0, 1.0)))
ob_icosphere_005.location = (0.9733, 0.1558, 0.0)
ob_icosphere_005.rotation_euler = (0.0, -0.0, -1.255)
ob_icosphere_005.scale = (0.693, 0.693, 1.116)
ob_icosphere_005.lineart.crease_threshold = 0.0
_m = ob_icosphere_005.modifiers.new('Solidify', 'SOLIDIFY')
_m.thickness = 0.053
_m.material_offset = 1
_m.use_rim = False
_m.nonmanifold_thickness_mode = 'FIXED'
_m.nonmanifold_merge_threshold = 0.0003
ob_icosphere_004.parent = ob_plane
ob_icosphere_004.matrix_parent_inverse = Matrix(((1.0, 0.0, 0.0, -0.3333), (0.0, 1.0, 0.0, 0.0), (0.0, 0.0, 1.0, 0.0), (0.0, 0.0, 0.0, 1.0)))
ob_icosphere_004.location = (0.7119, 0.1558, 7.424e-10)
ob_icosphere_004.rotation_euler = (0.0, 0.03134, 2.266)
ob_icosphere_004.scale = (0.4883, 0.4883, 0.7864)
ob_icosphere_004.lineart.crease_threshold = 0.0
_m = ob_icosphere_004.modifiers.new('Solidify', 'SOLIDIFY')
_m.thickness = 0.053
_m.material_offset = 1
_m.use_rim = False
_m.nonmanifold_thickness_mode = 'FIXED'
_m.nonmanifold_merge_threshold = 0.0003
ob_icosphere_002.parent = ob_plane
ob_icosphere_002.matrix_parent_inverse = Matrix(((1.0, 0.0, 0.0, 1.0), (0.0, 1.0, 0.0, 0.0), (0.0, 0.0, 1.0, 0.0), (0.0, 0.0, 0.0, 1.0)))
ob_icosphere_002.location = (-1.007, 0.1558, 0.0)
ob_icosphere_002.rotation_euler = (0.0, 0.0, -3.035)
ob_icosphere_002.scale = (0.7003, 0.7003, 1.128)
ob_icosphere_002.lineart.crease_threshold = 0.0
_m = ob_icosphere_002.modifiers.new('Solidify', 'SOLIDIFY')
_m.thickness = 0.053
_m.material_offset = 1
_m.use_rim = False
_m.nonmanifold_thickness_mode = 'FIXED'
_m.nonmanifold_merge_threshold = 0.0003
ob_icosphere_001.parent = ob_plane
ob_icosphere_001.matrix_parent_inverse = Matrix(((1.0, 0.0, 0.0, 1.667), (0.0, 1.0, 0.0, 0.0), (0.0, 0.0, 1.0, 0.0), (0.0, 0.0, 0.0, 1.0)))
ob_icosphere_001.location = (-1.667, 0.1558, 0.0)
ob_icosphere_001.scale = (0.7003, 0.7003, 1.128)
ob_icosphere_001.lineart.crease_threshold = 0.0
_m = ob_icosphere_001.modifiers.new('Solidify', 'SOLIDIFY')
_m.thickness = 0.053
_m.material_offset = 1
_m.use_rim = False
_m.nonmanifold_thickness_mode = 'FIXED'
_m.nonmanifold_merge_threshold = 0.0003
ob_wall.location = (0.0, 0.0, 0.0)
ob_wall.lock_rotations_4d = False
ob_wall.empty_display_type = 'ARROWS'
ob_wall.hide_viewport = True
ob_wall.hide_render = True
ob_wall.lineart.crease_threshold = 0.0
_m = ob_wall.modifiers.new('Lattice', 'LATTICE')
_m.object = ob_lattice
ob_circle_004.location = (-0.6, 0.1, 0.0)
ob_circle_004.scale = (0.14, 0.14, 0.63)
ob_circle_004.lineart.crease_threshold = 0.0
ob_icosphere_000.location = (-1.667, 0.0, 0.0)
ob_icosphere_000.scale = (1.021, 1.021, 1.182)
ob_icosphere_000.lineart.crease_threshold = 0.0
_m = ob_icosphere_000.modifiers.new('Solidify', 'SOLIDIFY')
_m.thickness = 0.053
_m.material_offset = 1
_m.use_rim = False
_m.nonmanifold_thickness_mode = 'FIXED'
_m.nonmanifold_merge_threshold = 0.0003

# ---- collection membership
col_collection_1.objects.link(ob_circle_000)
col_collection_1.objects.link(ob_rig)
col_collection_1.objects.link(ob_verticaljoint)
col_collection_1.objects.link(ob_lightdome)
col_collection_1.objects.link(ob_fillerlight)
col_collection_1.objects.link(ob_mainlight)
col_collection_1.objects.link(ob_camera)
col_collection_1.objects.link(ob_cube_001)
col_collection_1.objects.link(ob_lattice)
col_collection_1.objects.link(ob_plane)
col_collection_1.objects.link(ob_icosphere_006)
col_collection_1.objects.link(ob_icosphere_005)
col_collection_1.objects.link(ob_icosphere_004)
col_collection_1.objects.link(ob_icosphere_002)
col_collection_1.objects.link(ob_icosphere_001)
col_collection_1.objects.link(ob_wall)
col_collection_1.objects.link(ob_circle_004)
col_collection_11.objects.link(ob_icosphere_000)
def _layer_coll(name, lc=None):
    lc = lc or bpy.context.view_layer.layer_collection
    for c in lc.children:
        if c.name == name: return c
        r = _layer_coll(name, c)
        if r: return r
_layer_coll('Collection 1').holdout = True

# ---- scene / render settings (as saved in the file)
scene.camera = ob_camera
scene.frame_start = 1; scene.frame_end = 250; scene.frame_set(1)
scene.render.engine = 'BLENDER_EEVEE_NEXT'
scene.render.image_settings.compression = 0
scene.render.resolution_x = 96
scene.render.resolution_y = 96
scene.render.dither_intensity = 0.0
scene.render.film_transparent = True
scene.cycles.use_denoising = False
scene.cycles.samples = 128
scene.cycles.sampling_pattern = 'TABULATED_SOBOL'
scene.cycles.use_adaptive_sampling = False
scene.cycles.use_light_tree = False
scene.cycles.blur_glossy = 0.0
scene.cycles.sample_clamp_indirect = 0.0
scene.view_settings.view_transform = 'Standard'
bpy.context.view_layer.update()

